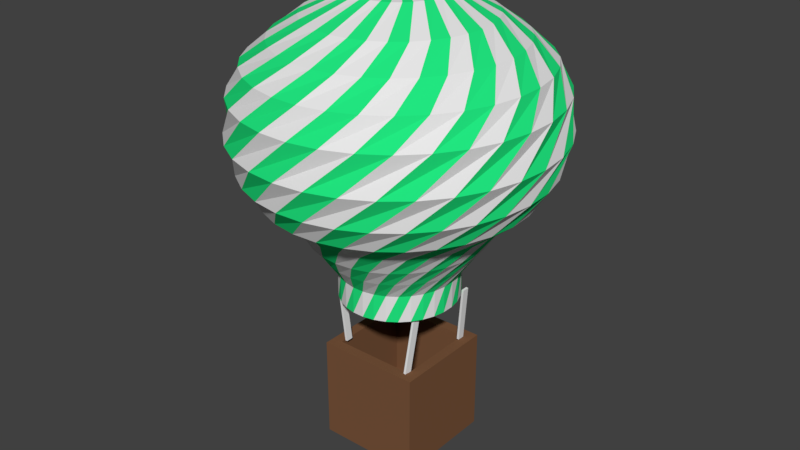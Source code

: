 # Source: Balloon5.blend  (saved by Blender 2.79.0; exported with 4.5.12 LTS)
import bpy
from mathutils import Matrix  # noqa: F401  (used for matrix-valued properties, if any)

bpy.ops.wm.read_factory_settings(use_empty=True)
scene = bpy.context.scene
scene.name = 'Scene'

# ---- collections
col_collection_1 = bpy.data.collections.new('Collection 1'); scene.collection.children.link(col_collection_1)

# ---- materials (node trees are filled in below, after node groups)
mat_main = bpy.data.materials.new('Main')
mat_main.alpha_threshold = 0.0
mat_main.roughness = 0.5
mat_red = bpy.data.materials.new('Red')
mat_red.alpha_threshold = 0.0
mat_red.diffuse_color = (0.01521, 0.7991, 0.2195, 1.0)
mat_red.roughness = 0.5
mat_material_002 = bpy.data.materials.new('Material.002')
mat_material_002.alpha_threshold = 0.0
mat_material_002.diffuse_color = (0.1946, 0.09084, 0.04519, 1.0)
mat_material_002.roughness = 0.5

# ---- material node trees
mat_main.use_nodes = True; mat_main.node_tree.nodes.clear()
_N = mat_main.node_tree.nodes; _L = mat_main.node_tree.links
n0 = _N.new('ShaderNodeOutputMaterial'); n0.name = 'Material Output'; n0.location = (300, 300)
n1 = _N.new('ShaderNodeBsdfDiffuse'); n1.name = 'Diffuse BSDF'; n1.location = (10, 300)
_L.new(n1.outputs[0], n0.inputs[0])
n0.is_active_output = True
mat_red.use_nodes = True; mat_red.node_tree.nodes.clear()
_N = mat_red.node_tree.nodes; _L = mat_red.node_tree.links
n0 = _N.new('ShaderNodeOutputMaterial'); n0.name = 'Material Output'; n0.location = (300, 300)
n1 = _N.new('ShaderNodeBsdfDiffuse'); n1.name = 'Diffuse BSDF'; n1.location = (10, 300)
n1.inputs[0].default_value = (0.01557, 0.8, 0.2199, 1.0)
_L.new(n1.outputs[0], n0.inputs[0])
n0.is_active_output = True
mat_material_002.use_nodes = True; mat_material_002.node_tree.nodes.clear()
_N = mat_material_002.node_tree.nodes; _L = mat_material_002.node_tree.links
n0 = _N.new('ShaderNodeOutputMaterial'); n0.name = 'Material Output'; n0.location = (300, 300)
n1 = _N.new('ShaderNodeBsdfDiffuse'); n1.name = 'Diffuse BSDF'; n1.location = (10, 300)
n1.inputs[0].default_value = (0.196, 0.09152, 0.04459, 1.0)
_L.new(n1.outputs[0], n0.inputs[0])
n0.is_active_output = True

# ---- world
world_world = bpy.data.worlds.new('World'); scene.world = world_world
world_world.color = (0.05088, 0.05088, 0.05088)
world_world.use_sun_shadow = False
world_world.sun_shadow_jitter_overblur = 0.0
world_world.cycles.sampling_method = 'MANUAL'

# ---- meshes
me_cube_005 = bpy.data.meshes.new('Cube.005')
me_cube_005.from_pydata([(-1.0, -1.0, -1.0), (-1.0, -1.0, 1.0), (-1.0, 1.0, -1.0), (-1.0, 1.0, 1.0), (1.0, -1.0, -1.0), (1.0, -1.0, 1.0), (1.0, 1.0, -1.0), (1.0, 1.0, 1.0)], [], [(0, 1, 3, 2), (2, 3, 7, 6), (6, 7, 5, 4), (4, 5, 1, 0), (2, 6, 4, 0), (7, 3, 1, 5)])
me_cube_005.use_remesh_preserve_volume = False
me_cube_005.use_remesh_preserve_attributes = False
me_cube_005.use_mirror_vertex_groups = False
me_cube_005.update()
me_cube_004 = bpy.data.meshes.new('Cube.004')
me_cube_004.from_pydata([(-1.0, -1.0, -1.0), (-1.0, -1.0, 1.0), (-1.0, 1.0, -1.0), (-1.0, 1.0, 1.0), (1.0, -1.0, -1.0), (1.0, -1.0, 1.0), (1.0, 1.0, -1.0), (1.0, 1.0, 1.0)], [], [(0, 1, 3, 2), (2, 3, 7, 6), (6, 7, 5, 4), (4, 5, 1, 0), (2, 6, 4, 0), (7, 3, 1, 5)])
me_cube_004.use_remesh_preserve_volume = False
me_cube_004.use_remesh_preserve_attributes = False
me_cube_004.use_mirror_vertex_groups = False
me_cube_004.update()
me_cube_003 = bpy.data.meshes.new('Cube.003')
me_cube_003.from_pydata([(-1.0, -1.0, -1.0), (-1.0, -1.0, 1.0), (-1.0, 1.0, -1.0), (-1.0, 1.0, 1.0), (1.0, -1.0, -1.0), (1.0, -1.0, 1.0), (1.0, 1.0, -1.0), (1.0, 1.0, 1.0)], [], [(0, 1, 3, 2), (2, 3, 7, 6), (6, 7, 5, 4), (4, 5, 1, 0), (2, 6, 4, 0), (7, 3, 1, 5)])
me_cube_003.materials.append(mat_main)
me_cube_003.use_remesh_preserve_volume = False
me_cube_003.use_remesh_preserve_attributes = False
me_cube_003.use_mirror_vertex_groups = False
me_cube_003.update()
me_cube_002 = bpy.data.meshes.new('Cube.002')
me_cube_002.from_pydata([(-1.0, -1.0, -1.0), (-1.0, -1.0, 1.0), (-1.0, 1.0, -1.0), (-1.0, 1.0, 1.0), (1.0, -1.0, -1.0), (1.0, -1.0, 1.0), (1.0, 1.0, -1.0), (1.0, 1.0, 1.0)], [], [(0, 1, 3, 2), (2, 3, 7, 6), (6, 7, 5, 4), (4, 5, 1, 0), (2, 6, 4, 0), (7, 3, 1, 5)])
me_cube_002.use_remesh_preserve_volume = False
me_cube_002.use_remesh_preserve_attributes = False
me_cube_002.use_mirror_vertex_groups = False
me_cube_002.update()
me_cylinder_001 = bpy.data.meshes.new('Cylinder.001')
me_cylinder_001.from_pydata([(0.1018, 0.9948, -1.0), (-0.1018, 0.9948, 1.0), (0.2939, 0.9558, -1.0), (0.09428, 0.9955, 1.0), (0.4747, 0.8801, -1.0), (0.2867, 0.958, 1.0), (0.6373, 0.7706, -1.0), (0.4681, 0.8837, 1.0), (0.7754, 0.6315, -1.0), (0.6315, 0.7754, 1.0), (0.8837, 0.4681, -1.0), (0.7706, 0.6373, 1.0), (0.958, 0.2867, -1.0), (0.8801, 0.4747, 1.0), (0.9955, 0.09428, -1.0), (0.9558, 0.2939, 1.0), (0.9948, -0.1018, -1.0), (0.9948, 0.1018, 1.0), (0.9558, -0.2939, -1.0), (0.9955, -0.09428, 1.0), (0.8801, -0.4747, -1.0), (0.958, -0.2867, 1.0), (0.7706, -0.6373, -1.0), (0.8837, -0.4681, 1.0), (0.6315, -0.7754, -1.0), (0.7754, -0.6315, 1.0), (0.4681, -0.8837, -1.0), (0.6373, -0.7706, 1.0), (0.2867, -0.958, -1.0), (0.4747, -0.8801, 1.0), (0.09428, -0.9955, -1.0), (0.2939, -0.9558, 1.0), (-0.1018, -0.9948, -1.0), (0.1018, -0.9948, 1.0), (-0.2939, -0.9558, -1.0), (-0.09428, -0.9955, 1.0), (-0.4747, -0.8801, -1.0), (-0.2867, -0.958, 1.0), (-0.6373, -0.7706, -1.0), (-0.4681, -0.8837, 1.0), (-0.7754, -0.6315, -1.0), (-0.6315, -0.7754, 1.0), (-0.8837, -0.4681, -1.0), (-0.7706, -0.6373, 1.0), (-0.958, -0.2867, -1.0), (-0.8801, -0.4747, 1.0), (-0.9955, -0.09427, -1.0), (-0.9558, -0.2939, 1.0), (-0.9948, 0.1018, -1.0), (-0.9948, -0.1018, 1.0), (-0.9558, 0.2939, -1.0), (-0.9955, 0.09428, 1.0), (-0.8801, 0.4747, -1.0), (-0.958, 0.2867, 1.0), (-0.7706, 0.6373, -1.0), (-0.8837, 0.4681, 1.0), (-0.6315, 0.7754, -1.0), (-0.7754, 0.6315, 1.0), (-0.4681, 0.8837, -1.0), (-0.6373, 0.7706, 1.0), (-0.2867, 0.958, -1.0), (-0.4747, 0.8801, 1.0), (-0.09427, 0.9955, -1.0), (-0.2939, 0.9558, 1.0), (-0.3083, 1.192, 2.482), (-0.06978, 1.23, 2.482), (0.1714, 1.22, 2.482), (0.4061, 1.163, 2.482), (0.6251, 1.061, 2.482), (0.8201, 0.9188, 2.482), (0.9836, 0.7411, 2.482), (1.109, 0.535, 2.482), (1.192, 0.3083, 2.482), (1.23, 0.06978, 2.482), (1.22, -0.1714, 2.482), (1.163, -0.4061, 2.482), (1.061, -0.6251, 2.482), (0.9188, -0.8201, 2.482), (0.7411, -0.9836, 2.482), (0.535, -1.109, 2.482), (0.3083, -1.192, 2.482), (0.06977, -1.23, 2.482), (-0.1714, -1.22, 2.482), (-0.4061, -1.163, 2.482), (-0.6251, -1.061, 2.482), (-0.8201, -0.9188, 2.482), (-0.9836, -0.7411, 2.482), (-1.109, -0.535, 2.482), (-1.192, -0.3083, 2.482), (-1.23, -0.06977, 2.482), (-1.22, 0.1714, 2.482), (-1.163, 0.4061, 2.482), (-1.061, 0.6251, 2.482), (-0.9188, 0.8201, 2.482), (-0.7411, 0.9836, 2.482), (-0.535, 1.109, 2.482), (-0.5841, 1.366, 3.965), (-0.3064, 1.453, 3.965), (-0.01699, 1.485, 3.965), (0.2731, 1.46, 3.965), (0.5527, 1.379, 3.965), (0.8111, 1.244, 3.965), (1.038, 1.062, 3.965), (1.226, 0.8393, 3.965), (1.366, 0.5841, 3.965), (1.453, 0.3064, 3.965), (1.485, 0.01699, 3.965), (1.46, -0.2731, 3.965), (1.379, -0.5527, 3.965), (1.244, -0.8111, 3.965), (1.062, -1.038, 3.965), (0.8393, -1.226, 3.965), (0.5841, -1.366, 3.965), (0.3064, -1.453, 3.965), (0.01699, -1.485, 3.965), (-0.2731, -1.46, 3.965), (-0.5527, -1.379, 3.965), (-0.8111, -1.244, 3.965), (-1.038, -1.062, 3.965), (-1.226, -0.8393, 3.965), (-1.366, -0.5841, 3.965), (-1.453, -0.3064, 3.965), (-1.485, -0.01699, 3.965), (-1.46, 0.2731, 3.965), (-1.379, 0.5527, 3.965), (-1.244, 0.8111, 3.965), (-1.062, 1.038, 3.965), (-0.8393, 1.226, 3.965), (-0.9425, 1.466, 5.606), (-0.6385, 1.622, 5.606), (-0.3098, 1.715, 5.606), (0.0307, 1.742, 5.606), (0.3701, 1.703, 5.606), (0.6952, 1.598, 5.606), (0.9936, 1.432, 5.606), (1.254, 1.21, 5.606), (1.466, 0.9425, 5.606), (1.622, 0.6385, 5.606), (1.715, 0.3098, 5.606), (1.742, -0.0307, 5.606), (1.703, -0.3701, 5.606), (1.598, -0.6952, 5.606), (1.432, -0.9936, 5.606), (1.21, -1.254, 5.606), (0.9425, -1.466, 5.606), (0.6385, -1.622, 5.606), (0.3098, -1.715, 5.606), (-0.0307, -1.742, 5.606), (-0.3701, -1.703, 5.606), (-0.6952, -1.598, 5.606), (-0.9936, -1.432, 5.606), (-1.254, -1.21, 5.606), (-1.466, -0.9425, 5.606), (-1.622, -0.6384, 5.606), (-1.715, -0.3098, 5.606), (-1.742, 0.03071, 5.606), (-1.703, 0.3701, 5.606), (-1.598, 0.6952, 5.606), (-1.432, 0.9936, 5.606), (-1.21, 1.254, 5.606), (-1.501, 1.63, 7.3), (-1.154, 1.891, 7.3), (-0.7626, 2.08, 7.3), (-0.3422, 2.189, 7.3), (0.09143, 2.214, 7.3), (0.5215, 2.153, 7.3), (0.9315, 2.01, 7.3), (1.306, 1.79, 7.3), (1.63, 1.501, 7.3), (1.891, 1.154, 7.3), (2.08, 0.7626, 7.3), (2.189, 0.3422, 7.3), (2.214, -0.09143, 7.3), (2.153, -0.5215, 7.3), (2.01, -0.9315, 7.3), (1.79, -1.306, 7.3), (1.501, -1.63, 7.3), (1.154, -1.891, 7.3), (0.7626, -2.08, 7.3), (0.3422, -2.189, 7.3), (-0.09143, -2.214, 7.3), (-0.5215, -2.153, 7.3), (-0.9315, -2.01, 7.3), (-1.306, -1.79, 7.3), (-1.63, -1.501, 7.3), (-1.891, -1.154, 7.3), (-2.08, -0.7626, 7.3), (-2.189, -0.3422, 7.3), (-2.214, 0.09143, 7.3), (-2.153, 0.5215, 7.3), (-2.01, 0.9315, 7.3), (-1.79, 1.306, 7.3), (-2.015, 1.476, 9.206), (-1.688, 1.841, 9.206), (-1.296, 2.135, 9.206), (-0.855, 2.347, 9.206), (-0.3807, 2.469, 9.206), (0.1083, 2.496, 9.206), (0.5931, 2.427, 9.206), (1.055, 2.264, 9.206), (1.476, 2.015, 9.206), (1.841, 1.688, 9.206), (2.135, 1.296, 9.206), (2.347, 0.855, 9.206), (2.469, 0.3807, 9.206), (2.496, -0.1083, 9.206), (2.427, -0.5931, 9.206), (2.264, -1.055, 9.206), (2.015, -1.476, 9.206), (1.688, -1.841, 9.206), (1.296, -2.135, 9.206), (0.855, -2.347, 9.206), (0.3807, -2.469, 9.206), (-0.1083, -2.496, 9.206), (-0.5931, -2.427, 9.206), (-1.055, -2.264, 9.206), (-1.476, -2.015, 9.206), (-1.841, -1.688, 9.206), (-2.135, -1.296, 9.206), (-2.347, -0.855, 9.206), (-2.469, -0.3807, 9.206), (-2.496, 0.1083, 9.206), (-2.427, 0.5931, 9.206), (-2.264, 1.055, 9.206), (-2.44, 1.002, 11.59), (-2.197, 1.458, 11.59), (-1.871, 1.859, 11.59), (-1.472, 2.188, 11.59), (-1.017, 2.433, 11.59), (-0.5226, 2.585, 11.59), (-0.008277, 2.637, 11.59), (0.5064, 2.588, 11.59), (1.002, 2.44, 11.59), (1.458, 2.197, 11.59), (1.859, 1.871, 11.59), (2.188, 1.472, 11.59), (2.433, 1.017, 11.59), (2.585, 0.5226, 11.59), (2.637, 0.008276, 11.59), (2.588, -0.5064, 11.59), (2.44, -1.002, 11.59), (2.197, -1.458, 11.59), (1.871, -1.859, 11.59), (1.472, -2.188, 11.59), (1.017, -2.433, 11.59), (0.5226, -2.585, 11.59), (0.008275, -2.637, 11.59), (-0.5064, -2.588, 11.59), (-1.002, -2.44, 11.59), (-1.458, -2.197, 11.59), (-1.859, -1.871, 11.59), (-2.188, -1.472, 11.59), (-2.433, -1.017, 11.59), (-2.585, -0.5226, 11.59), (-2.637, -0.008274, 11.59), (-2.588, 0.5064, 11.59), (-2.554, 0.2794, 14.34), (-2.451, 0.7723, 14.34), (-2.253, 1.236, 14.34), (-1.969, 1.651, 14.34), (-1.609, 2.004, 14.34), (-1.187, 2.279, 14.34), (-0.7194, 2.467, 14.34), (-0.2243, 2.56, 14.34), (0.2794, 2.554, 14.34), (0.7723, 2.451, 14.34), (1.236, 2.253, 14.34), (1.651, 1.969, 14.34), (2.004, 1.609, 14.34), (2.279, 1.187, 14.34), (2.467, 0.7194, 14.34), (2.56, 0.2243, 14.34), (2.554, -0.2794, 14.34), (2.451, -0.7723, 14.34), (2.253, -1.236, 14.34), (1.969, -1.651, 14.34), (1.609, -2.004, 14.34), (1.187, -2.279, 14.34), (0.7194, -2.467, 14.34), (0.2243, -2.56, 14.34), (-0.2794, -2.554, 14.34), (-0.7723, -2.451, 14.34), (-1.236, -2.253, 14.34), (-1.651, -1.969, 14.34), (-2.004, -1.609, 14.34), (-2.279, -1.187, 14.34), (-2.467, -0.7194, 14.34), (-2.56, -0.2243, 14.34), (-2.336, -0.2125, 16.3), (-2.333, 0.2473, 16.3), (-2.24, 0.6976, 16.3), (-2.06, 1.121, 16.3), (-1.802, 1.502, 16.3), (-1.475, 1.824, 16.3), (-1.09, 2.077, 16.3), (-0.6642, 2.25, 16.3), (-0.2125, 2.336, 16.3), (0.2473, 2.333, 16.3), (0.6976, 2.24, 16.3), (1.121, 2.06, 16.3), (1.502, 1.802, 16.3), (1.824, 1.475, 16.3), (2.077, 1.09, 16.3), (2.25, 0.6642, 16.3), (2.336, 0.2125, 16.3), (2.333, -0.2473, 16.3), (2.24, -0.6976, 16.3), (2.06, -1.121, 16.3), (1.802, -1.502, 16.3), (1.475, -1.824, 16.3), (1.09, -2.077, 16.3), (0.6642, -2.25, 16.3), (0.2125, -2.336, 16.3), (-0.2473, -2.333, 16.3), (-0.6976, -2.24, 16.3), (-1.121, -2.06, 16.3), (-1.502, -1.802, 16.3), (-1.824, -1.475, 16.3), (-2.077, -1.09, 16.3), (-2.25, -0.6642, 16.3), (-1.883, -0.4861, 17.89), (-1.942, -0.1094, 17.89), (-1.926, 0.2715, 17.89), (-1.836, 0.642, 17.89), (-1.675, 0.9878, 17.89), (-1.45, 1.296, 17.89), (-1.17, 1.554, 17.89), (-0.8441, 1.752, 17.89), (-0.4861, 1.883, 17.89), (-0.1094, 1.942, 17.89), (0.2715, 1.926, 17.89), (0.642, 1.836, 17.89), (0.9878, 1.675, 17.89), (1.296, 1.45, 17.89), (1.554, 1.17, 17.89), (1.752, 0.8441, 17.89), (1.883, 0.4861, 17.89), (1.942, 0.1094, 17.89), (1.926, -0.2715, 17.89), (1.836, -0.642, 17.89), (1.675, -0.9878, 17.89), (1.45, -1.296, 17.89), (1.17, -1.554, 17.89), (0.8441, -1.752, 17.89), (0.4861, -1.883, 17.89), (0.1094, -1.942, 17.89), (-0.2715, -1.926, 17.89), (-0.642, -1.836, 17.89), (-0.9878, -1.675, 17.89), (-1.296, -1.45, 17.89), (-1.554, -1.17, 17.89), (-1.752, -0.8441, 17.89), (-1.354, -0.5785, 19.37), (-1.441, -0.3032, 19.37), (-1.472, -0.01624, 19.37), (-1.447, 0.2713, 19.37), (-1.367, 0.5485, 19.37), (-1.233, 0.8045, 19.37), (-1.053, 1.03, 19.37), (-0.8315, 1.215, 19.37), (-0.5785, 1.354, 19.37), (-0.3032, 1.441, 19.37), (-0.01624, 1.472, 19.37), (0.2713, 1.447, 19.37), (0.5485, 1.367, 19.37), (0.8045, 1.233, 19.37), (1.03, 1.053, 19.37), (1.215, 0.8315, 19.37), (1.354, 0.5785, 19.37), (1.441, 0.3032, 19.37), (1.472, 0.01624, 19.37), (1.447, -0.2713, 19.37), (1.367, -0.5485, 19.37), (1.233, -0.8045, 19.37), (1.053, -1.03, 19.37), (0.8315, -1.215, 19.37), (0.5785, -1.354, 19.37), (0.3032, -1.441, 19.37), (0.01624, -1.472, 19.37), (-0.2713, -1.447, 19.37), (-0.5485, -1.367, 19.37), (-0.8045, -1.233, 19.37), (-1.03, -1.053, 19.37), (-1.215, -0.8315, 19.37), (-0.67, -0.4152, 20.85), (-0.7381, -0.2766, 20.85), (-0.7779, -0.1272, 20.85), (-0.7878, 0.02697, 20.85), (-0.7674, 0.1801, 20.85), (-0.7175, 0.3264, 20.85), (-0.64, 0.4601, 20.85), (-0.538, 0.5761, 20.85), (-0.4152, 0.67, 20.85), (-0.2766, 0.7381, 20.85), (-0.1272, 0.7779, 20.85), (0.02697, 0.7878, 20.85), (0.1801, 0.7674, 20.85), (0.3264, 0.7175, 20.85), (0.4601, 0.64, 20.85), (0.5761, 0.538, 20.85), (0.67, 0.4152, 20.85), (0.7381, 0.2766, 20.85), (0.7779, 0.1272, 20.85), (0.7878, -0.02697, 20.85), (0.7674, -0.1801, 20.85), (0.7175, -0.3264, 20.85), (0.64, -0.4601, 20.85), (0.538, -0.5761, 20.85), (0.4152, -0.67, 20.85), (0.2766, -0.7381, 20.85), (0.1272, -0.7779, 20.85), (-0.02697, -0.7878, 20.85), (-0.1801, -0.7674, 20.85), (-0.3264, -0.7175, 20.85), (-0.4601, -0.64, 20.85), (-0.5761, -0.538, 20.85), (-0.01948, -0.01302, 21.19), (-0.02165, -0.008972, 21.19), (-0.02298, -0.004576, 21.19), (-0.02344, -4.075e-06, 21.19), (-0.02299, 0.004568, 21.19), (-0.02165, 0.008964, 21.19), (-0.01949, 0.01302, 21.19), (-0.01657, 0.01657, 21.19), (-0.01302, 0.01948, 21.19), (-0.008972, 0.02165, 21.19), (-0.004576, 0.02298, 21.19), (-4.166e-06, 0.02344, 21.19), (0.004568, 0.02299, 21.19), (0.008964, 0.02165, 21.19), (0.01302, 0.01949, 21.19), (0.01657, 0.01657, 21.19), (0.01948, 0.01302, 21.19), (0.02165, 0.008972, 21.19), (0.02298, 0.004576, 21.19), (0.02343, 3.752e-06, 21.19), (0.02299, -0.004568, 21.19), (0.02165, -0.008965, 21.19), (0.01949, -0.01302, 21.19), (0.01657, -0.01657, 21.19), (0.01302, -0.01948, 21.19), (0.008972, -0.02165, 21.19), (0.004576, -0.02298, 21.19), (3.695e-06, -0.02344, 21.19), (-0.004568, -0.02299, 21.19), (-0.008965, -0.02165, 21.19), (-0.01302, -0.01949, 21.19), (-0.01657, -0.01657, 21.19), (0.05972, 0.5839, -1.0), (0.1725, 0.561, -1.0), (0.2786, 0.5166, -1.0), (0.374, 0.4523, -1.0), (0.4551, 0.3706, -1.0), (0.5186, 0.2747, -1.0), (0.5623, 0.1683, -1.0), (0.5843, 0.05533, -1.0), (0.5839, -0.05972, -1.0), (0.561, -0.1725, -1.0), (0.5166, -0.2786, -1.0), (0.4523, -0.374, -1.0), (0.3706, -0.4551, -1.0), (0.2747, -0.5186, -1.0), (0.1683, -0.5623, -1.0), (0.05533, -0.5843, -1.0), (-0.05972, -0.5839, -1.0), (-0.1725, -0.561, -1.0), (-0.2786, -0.5166, -1.0), (-0.374, -0.4523, -1.0), (-0.4551, -0.3706, -1.0), (-0.5186, -0.2747, -1.0), (-0.5623, -0.1683, -1.0), (-0.5843, -0.05533, -1.0), (-0.5839, 0.05972, -1.0), (-0.561, 0.1725, -1.0), (-0.5166, 0.2786, -1.0), (-0.4523, 0.374, -1.0), (-0.3706, 0.4551, -1.0), (-0.2747, 0.5186, -1.0), (-0.1683, 0.5623, -1.0), (-0.05533, 0.5843, -1.0), (-0.1642, 0.5635, 2.782), (-0.05115, 0.5847, 2.782), (0.06389, 0.5834, 2.782), (0.1765, 0.5597, 2.782), (0.2823, 0.5145, 2.782), (0.3773, 0.4496, 2.782), (0.4577, 0.3674, 2.782), (0.5206, 0.271, 2.782), (0.5635, 0.1642, 2.782), (0.5847, 0.05115, 2.782), (0.5834, -0.06389, 2.782), (0.5597, -0.1765, 2.782), (0.5145, -0.2823, 2.782), (0.4496, -0.3773, 2.782), (0.3674, -0.4577, 2.782), (0.271, -0.5206, 2.782), (0.1642, -0.5635, 2.782), (0.05115, -0.5847, 2.782), (-0.06389, -0.5834, 2.782), (-0.1765, -0.5597, 2.782), (-0.2823, -0.5145, 2.782), (-0.3773, -0.4496, 2.782), (-0.4577, -0.3674, 2.782), (-0.5206, -0.271, 2.782), (-0.5635, -0.1642, 2.782), (-0.5847, -0.05115, 2.782), (-0.5834, 0.06389, 2.782), (-0.5597, 0.1765, 2.782), (-0.5145, 0.2823, 2.782), (-0.4496, 0.3773, 2.782), (-0.3674, 0.4577, 2.782), (-0.271, 0.5206, 2.782)], [], [(0, 1, 3, 2), (2, 3, 5, 4), (4, 5, 7, 6), (6, 7, 9, 8), (8, 9, 11, 10), (10, 11, 13, 12), (12, 13, 15, 14), (14, 15, 17, 16), (16, 17, 19, 18), (18, 19, 21, 20), (20, 21, 23, 22), (22, 23, 25, 24), (24, 25, 27, 26), (26, 27, 29, 28), (28, 29, 31, 30), (30, 31, 33, 32), (32, 33, 35, 34), (34, 35, 37, 36), (36, 37, 39, 38), (38, 39, 41, 40), (40, 41, 43, 42), (42, 43, 45, 44), (44, 45, 47, 46), (46, 47, 49, 48), (48, 49, 51, 50), (50, 51, 53, 52), (52, 53, 55, 54), (54, 55, 57, 56), (56, 57, 59, 58), (58, 59, 61, 60), (5, 3, 65, 66), (60, 61, 63, 62), (62, 63, 1, 0), (20, 22, 459, 458), (67, 66, 98, 99), (23, 21, 74, 75), (41, 39, 83, 84), (59, 57, 92, 93), (15, 13, 70, 71), (33, 31, 79, 80), (51, 49, 88, 89), (7, 5, 66, 67), (25, 23, 75, 76), (43, 41, 84, 85), (61, 59, 93, 94), (17, 15, 71, 72), (35, 33, 80, 81), (53, 51, 89, 90), (9, 7, 67, 68), (27, 25, 76, 77), (45, 43, 85, 86), (63, 61, 94, 95), (19, 17, 72, 73), (37, 35, 81, 82), (55, 53, 90, 91), (11, 9, 68, 69), (29, 27, 77, 78), (47, 45, 86, 87), (3, 1, 64, 65), (1, 63, 95, 64), (21, 19, 73, 74), (39, 37, 82, 83), (57, 55, 91, 92), (13, 11, 69, 70), (31, 29, 78, 79), (49, 47, 87, 88), (102, 101, 133, 134), (94, 93, 125, 126), (81, 80, 112, 113), (68, 67, 99, 100), (95, 94, 126, 127), (82, 81, 113, 114), (69, 68, 100, 101), (64, 95, 127, 96), (83, 82, 114, 115), (70, 69, 101, 102), (84, 83, 115, 116), (71, 70, 102, 103), (85, 84, 116, 117), (72, 71, 103, 104), (86, 85, 117, 118), (73, 72, 104, 105), (87, 86, 118, 119), (74, 73, 105, 106), (88, 87, 119, 120), (75, 74, 106, 107), (89, 88, 120, 121), (76, 75, 107, 108), (90, 89, 121, 122), (77, 76, 108, 109), (91, 90, 122, 123), (78, 77, 109, 110), (65, 64, 96, 97), (92, 91, 123, 124), (79, 78, 110, 111), (66, 65, 97, 98), (93, 92, 124, 125), (80, 79, 111, 112), (137, 136, 168, 169), (116, 115, 147, 148), (103, 102, 134, 135), (117, 116, 148, 149), (104, 103, 135, 136), (118, 117, 149, 150), (105, 104, 136, 137), (119, 118, 150, 151), (106, 105, 137, 138), (120, 119, 151, 152), (107, 106, 138, 139), (121, 120, 152, 153), (108, 107, 139, 140), (122, 121, 153, 154), (109, 108, 140, 141), (123, 122, 154, 155), (110, 109, 141, 142), (97, 96, 128, 129), (124, 123, 155, 156), (111, 110, 142, 143), (98, 97, 129, 130), (125, 124, 156, 157), (112, 111, 143, 144), (99, 98, 130, 131), (126, 125, 157, 158), (113, 112, 144, 145), (100, 99, 131, 132), (127, 126, 158, 159), (114, 113, 145, 146), (101, 100, 132, 133), (96, 127, 159, 128), (115, 114, 146, 147), (172, 171, 203, 204), (151, 150, 182, 183), (138, 137, 169, 170), (152, 151, 183, 184), (139, 138, 170, 171), (153, 152, 184, 185), (140, 139, 171, 172), (154, 153, 185, 186), (141, 140, 172, 173), (155, 154, 186, 187), (142, 141, 173, 174), (129, 128, 160, 161), (156, 155, 187, 188), (143, 142, 174, 175), (130, 129, 161, 162), (157, 156, 188, 189), (144, 143, 175, 176), (131, 130, 162, 163), (158, 157, 189, 190), (145, 144, 176, 177), (132, 131, 163, 164), (159, 158, 190, 191), (146, 145, 177, 178), (133, 132, 164, 165), (128, 159, 191, 160), (147, 146, 178, 179), (134, 133, 165, 166), (148, 147, 179, 180), (135, 134, 166, 167), (149, 148, 180, 181), (136, 135, 167, 168), (150, 149, 181, 182), (207, 206, 238, 239), (186, 185, 217, 218), (173, 172, 204, 205), (187, 186, 218, 219), (174, 173, 205, 206), (161, 160, 192, 193), (188, 187, 219, 220), (175, 174, 206, 207), (162, 161, 193, 194), (189, 188, 220, 221), (176, 175, 207, 208), (163, 162, 194, 195), (190, 189, 221, 222), (177, 176, 208, 209), (164, 163, 195, 196), (191, 190, 222, 223), (178, 177, 209, 210), (165, 164, 196, 197), (160, 191, 223, 192), (179, 178, 210, 211), (166, 165, 197, 198), (180, 179, 211, 212), (167, 166, 198, 199), (181, 180, 212, 213), (168, 167, 199, 200), (182, 181, 213, 214), (169, 168, 200, 201), (183, 182, 214, 215), (170, 169, 201, 202), (184, 183, 215, 216), (171, 170, 202, 203), (185, 184, 216, 217), (242, 241, 273, 274), (194, 193, 225, 226), (221, 220, 252, 253), (208, 207, 239, 240), (195, 194, 226, 227), (222, 221, 253, 254), (209, 208, 240, 241), (196, 195, 227, 228), (223, 222, 254, 255), (210, 209, 241, 242), (197, 196, 228, 229), (192, 223, 255, 224), (211, 210, 242, 243), (198, 197, 229, 230), (212, 211, 243, 244), (199, 198, 230, 231), (213, 212, 244, 245), (200, 199, 231, 232), (214, 213, 245, 246), (201, 200, 232, 233), (215, 214, 246, 247), (202, 201, 233, 234), (216, 215, 247, 248), (203, 202, 234, 235), (217, 216, 248, 249), (204, 203, 235, 236), (218, 217, 249, 250), (205, 204, 236, 237), (219, 218, 250, 251), (206, 205, 237, 238), (193, 192, 224, 225), (220, 219, 251, 252), (277, 276, 308, 309), (229, 228, 260, 261), (224, 255, 287, 256), (243, 242, 274, 275), (230, 229, 261, 262), (244, 243, 275, 276), (231, 230, 262, 263), (245, 244, 276, 277), (232, 231, 263, 264), (246, 245, 277, 278), (233, 232, 264, 265), (247, 246, 278, 279), (234, 233, 265, 266), (248, 247, 279, 280), (235, 234, 266, 267), (249, 248, 280, 281), (236, 235, 267, 268), (250, 249, 281, 282), (237, 236, 268, 269), (251, 250, 282, 283), (238, 237, 269, 270), (225, 224, 256, 257), (252, 251, 283, 284), (239, 238, 270, 271), (226, 225, 257, 258), (253, 252, 284, 285), (240, 239, 271, 272), (227, 226, 258, 259), (254, 253, 285, 286), (241, 240, 272, 273), (228, 227, 259, 260), (255, 254, 286, 287), (312, 311, 343, 344), (264, 263, 295, 296), (278, 277, 309, 310), (265, 264, 296, 297), (279, 278, 310, 311), (266, 265, 297, 298), (280, 279, 311, 312), (267, 266, 298, 299), (281, 280, 312, 313), (268, 267, 299, 300), (282, 281, 313, 314), (269, 268, 300, 301), (283, 282, 314, 315), (270, 269, 301, 302), (257, 256, 288, 289), (284, 283, 315, 316), (271, 270, 302, 303), (258, 257, 289, 290), (285, 284, 316, 317), (272, 271, 303, 304), (259, 258, 290, 291), (286, 285, 317, 318), (273, 272, 304, 305), (260, 259, 291, 292), (287, 286, 318, 319), (274, 273, 305, 306), (261, 260, 292, 293), (256, 287, 319, 288), (275, 274, 306, 307), (262, 261, 293, 294), (276, 275, 307, 308), (263, 262, 294, 295), (347, 346, 378, 379), (299, 298, 330, 331), (313, 312, 344, 345), (300, 299, 331, 332), (314, 313, 345, 346), (301, 300, 332, 333), (315, 314, 346, 347), (302, 301, 333, 334), (289, 288, 320, 321), (316, 315, 347, 348), (303, 302, 334, 335), (290, 289, 321, 322), (317, 316, 348, 349), (304, 303, 335, 336), (291, 290, 322, 323), (318, 317, 349, 350), (305, 304, 336, 337), (292, 291, 323, 324), (319, 318, 350, 351), (306, 305, 337, 338), (293, 292, 324, 325), (288, 319, 351, 320), (307, 306, 338, 339), (294, 293, 325, 326), (308, 307, 339, 340), (295, 294, 326, 327), (309, 308, 340, 341), (296, 295, 327, 328), (310, 309, 341, 342), (297, 296, 328, 329), (311, 310, 342, 343), (298, 297, 329, 330), (382, 381, 413, 414), (334, 333, 365, 366), (321, 320, 352, 353), (348, 347, 379, 380), (335, 334, 366, 367), (322, 321, 353, 354), (349, 348, 380, 381), (336, 335, 367, 368), (323, 322, 354, 355), (350, 349, 381, 382), (337, 336, 368, 369), (324, 323, 355, 356), (351, 350, 382, 383), (338, 337, 369, 370), (325, 324, 356, 357), (320, 351, 383, 352), (339, 338, 370, 371), (326, 325, 357, 358), (340, 339, 371, 372), (327, 326, 358, 359), (341, 340, 372, 373), (328, 327, 359, 360), (342, 341, 373, 374), (329, 328, 360, 361), (343, 342, 374, 375), (330, 329, 361, 362), (344, 343, 375, 376), (331, 330, 362, 363), (345, 344, 376, 377), (332, 331, 363, 364), (346, 345, 377, 378), (333, 332, 364, 365), (404, 403, 435, 436), (369, 368, 400, 401), (356, 355, 387, 388), (383, 382, 414, 415), (370, 369, 401, 402), (357, 356, 388, 389), (352, 383, 415, 384), (371, 370, 402, 403), (358, 357, 389, 390), (372, 371, 403, 404), (359, 358, 390, 391), (373, 372, 404, 405), (360, 359, 391, 392), (374, 373, 405, 406), (361, 360, 392, 393), (375, 374, 406, 407), (362, 361, 393, 394), (376, 375, 407, 408), (363, 362, 394, 395), (377, 376, 408, 409), (364, 363, 395, 396), (378, 377, 409, 410), (365, 364, 396, 397), (379, 378, 410, 411), (366, 365, 397, 398), (353, 352, 384, 385), (380, 379, 411, 412), (367, 366, 398, 399), (354, 353, 385, 386), (381, 380, 412, 413), (368, 367, 399, 400), (355, 354, 386, 387), (417, 416, 447, 446, 445, 444, 443, 442, 441, 440, 439, 438, 437, 436, 435, 434, 433, 432, 431, 430, 429, 428, 427, 426, 425, 424, 423, 422, 421, 420, 419, 418), (391, 390, 422, 423), (405, 404, 436, 437), (392, 391, 423, 424), (406, 405, 437, 438), (393, 392, 424, 425), (407, 406, 438, 439), (394, 393, 425, 426), (408, 407, 439, 440), (395, 394, 426, 427), (409, 408, 440, 441), (396, 395, 427, 428), (410, 409, 441, 442), (397, 396, 428, 429), (411, 410, 442, 443), (398, 397, 429, 430), (385, 384, 416, 417), (412, 411, 443, 444), (399, 398, 430, 431), (386, 385, 417, 418), (413, 412, 444, 445), (400, 399, 431, 432), (387, 386, 418, 419), (414, 413, 445, 446), (401, 400, 432, 433), (388, 387, 419, 420), (415, 414, 446, 447), (402, 401, 433, 434), (389, 388, 420, 421), (384, 415, 447, 416), (403, 402, 434, 435), (390, 389, 421, 422), (473, 474, 506, 505), (38, 40, 468, 467), (56, 58, 477, 476), (12, 14, 455, 454), (30, 32, 464, 463), (48, 50, 473, 472), (4, 6, 451, 450), (22, 24, 460, 459), (40, 42, 469, 468), (58, 60, 478, 477), (14, 16, 456, 455), (32, 34, 465, 464), (50, 52, 474, 473), (6, 8, 452, 451), (24, 26, 461, 460), (42, 44, 470, 469), (60, 62, 479, 478), (16, 18, 457, 456), (34, 36, 466, 465), (52, 54, 475, 474), (8, 10, 453, 452), (26, 28, 462, 461), (0, 2, 449, 448), (44, 46, 471, 470), (62, 0, 448, 479), (18, 20, 458, 457), (36, 38, 467, 466), (54, 56, 476, 475), (10, 12, 454, 453), (28, 30, 463, 462), (46, 48, 472, 471), (2, 4, 450, 449), (480, 481, 482, 483, 484, 485, 486, 487, 488, 489, 490, 491, 492, 493, 494, 495, 496, 497, 498, 499, 500, 501, 502, 503, 504, 505, 506, 507, 508, 509, 510, 511), (460, 461, 493, 492), (474, 475, 507, 506), (461, 462, 494, 493), (448, 449, 481, 480), (475, 476, 508, 507), (462, 463, 495, 494), (449, 450, 482, 481), (476, 477, 509, 508), (463, 464, 496, 495), (450, 451, 483, 482), (477, 478, 510, 509), (464, 465, 497, 496), (451, 452, 484, 483), (478, 479, 511, 510), (465, 466, 498, 497), (452, 453, 485, 484), (479, 448, 480, 511), (466, 467, 499, 498), (453, 454, 486, 485), (467, 468, 500, 499), (454, 455, 487, 486), (468, 469, 501, 500), (455, 456, 488, 487), (469, 470, 502, 501), (456, 457, 489, 488), (470, 471, 503, 502), (457, 458, 490, 489), (471, 472, 504, 503), (458, 459, 491, 490), (472, 473, 505, 504), (459, 460, 492, 491)])
me_cylinder_001.polygons.foreach_set('material_index', [1, 0, 0, 0, 1, 0, 1, 0, 1, 0, 1, 0, 1, 0, 1, 0, 1, 0, 1, 0, 1, 0, 1, 0, 1, 0, 1, 0, 1, 0, 0, 1, 0, 1, 1, 1, 0, 1, 1, 0, 1, 1, 0, 1, 0, 0, 1, 0, 0, 1, 0, 1, 1, 0, 1, 1, 0, 1, 1, 0, 0, 1, 0, 0, 1, 0, 0, 0, 1, 0, 1, 0, 1, 0, 1, 0, 0, 1, 1, 0, 0, 1, 1, 0, 0, 1, 1, 0, 0, 1, 1, 0, 1, 0, 1, 0, 1, 0, 1, 0, 1, 1, 0, 0, 1, 1, 0, 0, 1, 1, 0, 0, 1, 1, 0, 1, 0, 1, 0, 1, 0, 1, 0, 1, 0, 1, 0, 1, 0, 1, 0, 1, 0, 0, 1, 1, 0, 0, 1, 1, 0, 1, 0, 1, 0, 1, 0, 1, 0, 1, 0, 1, 0, 1, 0, 1, 0, 0, 1, 1, 0, 0, 1, 0, 1, 1, 0, 1, 0, 1, 0, 1, 0, 1, 0, 1, 0, 1, 0, 1, 0, 1, 0, 0, 1, 1, 0, 0, 1, 1, 0, 0, 1, 1, 0, 0, 1, 0, 1, 0, 1, 0, 1, 0, 1, 0, 1, 0, 0, 1, 1, 0, 0, 1, 1, 0, 0, 1, 1, 0, 0, 1, 1, 0, 1, 0, 1, 1, 0, 1, 0, 0, 1, 1, 0, 0, 1, 1, 0, 0, 1, 1, 0, 0, 1, 1, 0, 1, 0, 1, 0, 1, 0, 1, 0, 1, 0, 1, 0, 0, 0, 1, 1, 0, 0, 1, 1, 0, 0, 1, 1, 0, 1, 0, 1, 0, 1, 0, 1, 0, 1, 0, 1, 0, 1, 0, 1, 0, 0, 1, 1, 1, 1, 0, 0, 1, 1, 0, 1, 0, 1, 0, 1, 0, 1, 0, 1, 0, 1, 0, 1, 0, 1, 0, 0, 1, 1, 0, 0, 1, 1, 0, 0, 0, 1, 0, 1, 0, 1, 0, 1, 0, 1, 0, 1, 0, 1, 0, 1, 0, 0, 1, 1, 0, 0, 1, 1, 0, 0, 1, 1, 0, 0, 1, 0, 1, 0, 1, 0, 1, 0, 1, 0, 0, 1, 1, 0, 0, 1, 1, 0, 0, 1, 1, 0, 0, 1, 1, 0, 1, 0, 1, 0, 1, 0, 1, 0, 1, 1, 0, 0, 1, 1, 0, 0, 1, 1, 0, 0, 1, 1, 0, 1, 0, 1, 0, 1, 0, 1, 0, 1, 0, 1, 0, 1, 0, 1, 0, 0, 0, 1, 1, 0, 1, 1, 0, 1, 0, 0, 1, 0, 0, 1, 0, 1, 1, 0, 1, 1, 0, 1, 1, 0, 0, 1, 0, 0, 1, 0, 0, 0, 1, 1, 0, 0, 0, 1, 0, 1, 0, 1, 0, 1, 0, 1, 0, 1, 0, 1, 0, 0, 1, 1, 0, 0, 1, 1, 0, 0, 1, 1, 0])
me_cylinder_001.materials.append(mat_main)
me_cylinder_001.materials.append(mat_red)
me_cylinder_001.use_remesh_preserve_volume = False
me_cylinder_001.use_remesh_preserve_attributes = False
me_cylinder_001.use_mirror_vertex_groups = False
me_cylinder_001.update()
me_cube_001 = bpy.data.meshes.new('Cube.001')
me_cube_001.from_pydata([(-1.0, -1.0, -1.0), (-1.0, -1.0, 1.0), (-1.0, 1.0, -1.0), (-1.0, 1.0, 1.0), (1.0, -1.0, -1.0), (1.0, -1.0, 1.0), (1.0, 1.0, -1.0), (1.0, 1.0, 1.0), (-0.7971, -0.7971, 1.0), (-0.7971, 0.7971, 1.0), (0.7971, 0.7971, 1.0), (0.7971, -0.7971, 1.0), (-0.7971, -0.7971, -0.3993), (-0.7971, 0.7971, -0.3993), (0.7971, 0.7971, -0.3993), (0.7971, -0.7971, -0.3993)], [], [(0, 1, 3, 2), (2, 3, 7, 6), (6, 7, 5, 4), (4, 5, 1, 0), (2, 6, 4, 0), (7, 3, 9, 10), (11, 10, 14, 15), (5, 7, 10, 11), (3, 1, 8, 9), (1, 5, 11, 8), (14, 13, 12, 15), (9, 8, 12, 13), (8, 11, 15, 12), (10, 9, 13, 14)])
me_cube_001.materials.append(mat_material_002)
me_cube_001.use_remesh_preserve_volume = False
me_cube_001.use_remesh_preserve_attributes = False
me_cube_001.use_mirror_vertex_groups = False
me_cube_001.update()

# ---- objects
ob_cube_004 = bpy.data.objects.new('Cube.004', me_cube_005)
ob_cube_003 = bpy.data.objects.new('Cube.003', me_cube_004)
ob_cube_002 = bpy.data.objects.new('Cube.002', me_cube_003)
ob_cube_001 = bpy.data.objects.new('Cube.001', me_cube_002)
ob_cylinder = bpy.data.objects.new('Cylinder', me_cylinder_001)
ob_cube = bpy.data.objects.new('Cube', me_cube_001)

# ---- transforms, parenting, visibility, modifiers, constraints
ob_cube_004.location = (0.7615, -0.6483, 1.564)
ob_cube_004.rotation_euler = (-0.2382, -0.0215, -0.04906)
ob_cube_004.scale = (0.02275, 0.07189, 0.8014)
ob_cube_004.lineart.crease_threshold = 0.0
ob_cube_003.location = (0.8566, 0.7035, 1.554)
ob_cube_003.rotation_euler = (0.0, 0.07508, 0.0)
ob_cube_003.scale = (0.02274, 0.06952, 0.5428)
ob_cube_003.lineart.crease_threshold = 0.0
ob_cube_002.location = (-0.8098, 0.7035, 1.554)
ob_cube_002.rotation_euler = (0.0, -0.1334, 0.0)
ob_cube_002.scale = (0.02274, 0.06952, 0.5428)
ob_cube_002.lineart.crease_threshold = 0.0
ob_cube_001.location = (-0.8098, -0.6699, 1.554)
ob_cube_001.rotation_euler = (0.0, -0.1334, 0.0)
ob_cube_001.scale = (0.02274, 0.06952, 0.5428)
ob_cube_001.lineart.crease_threshold = 0.0
ob_cylinder.location = (-0.05643, 0.0, 2.304)
ob_cylinder.scale = (1.111, 1.151, 0.2563)
ob_cylinder.lineart.crease_threshold = 0.0
ob_cube.location = (0.0, 0.0, 0.0)
ob_cube.lineart.crease_threshold = 0.0

# ---- collection membership
col_collection_1.objects.link(ob_cube_004)
col_collection_1.objects.link(ob_cube_003)
col_collection_1.objects.link(ob_cube_002)
col_collection_1.objects.link(ob_cube_001)
col_collection_1.objects.link(ob_cylinder)
col_collection_1.objects.link(ob_cube)

# ---- scene / render settings (as saved in the file)
scene.frame_start = 1; scene.frame_end = 250; scene.frame_set(1)
scene.render.engine = 'CYCLES'
scene.render.resolution_percentage = 50
scene.render.dither_intensity = 0.0
scene.cycles.use_denoising = False
scene.cycles.samples = 128
scene.cycles.sampling_pattern = 'TABULATED_SOBOL'
scene.cycles.use_adaptive_sampling = False
scene.cycles.use_light_tree = False
scene.cycles.blur_glossy = 0.0
scene.cycles.sample_clamp_indirect = 0.0
scene.view_settings.view_transform = 'Standard'
bpy.context.view_layer.update()

# ---- added for rendering (the .blend has no active camera and no usable light): camera, sun
cam_auto = bpy.data.cameras.new('AutoCamera')
cam_auto.lens = 50.0
cam_auto.sensor_width = 36.0
cam_auto.clip_end = 1000.0
ob_auto_camera = bpy.data.objects.new('AutoCamera', cam_auto)
scene.collection.objects.link(ob_auto_camera)
ob_auto_camera.location = (11.1798, -13.4834, 12.3568)
ob_auto_camera.rotation_euler = (1.09748, -7.21219e-08, 0.694738)
scene.camera = ob_auto_camera
light_auto_sun = bpy.data.lights.new('AutoSun', 'SUN')
light_auto_sun.energy = 3.0
light_auto_sun.angle = 0.0523599
ob_auto_sun = bpy.data.objects.new('AutoSun', light_auto_sun)
scene.collection.objects.link(ob_auto_sun)
ob_auto_sun.rotation_euler = (0.872665, 0.174533, 0.523599)
bpy.context.view_layer.update()
